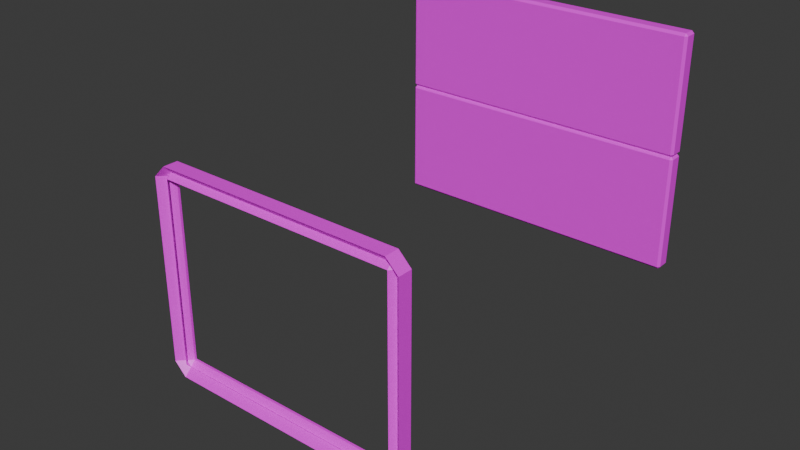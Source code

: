 # Source: door.blend  (saved by Blender 5.1.29; exported with 4.5.12 LTS)
import bpy
from mathutils import Matrix  # noqa: F401  (used for matrix-valued properties, if any)

bpy.ops.wm.read_factory_settings(use_empty=True)
scene = bpy.context.scene
scene.name = 'Scene'

# ---- collections
col_collection = bpy.data.collections.new('Collection'); scene.collection.children.link(col_collection)

# ---- images (referenced by path relative to the original .blend; pixels are not part of the script)
import os
ASSET_DIR = os.environ.get("B2B_ASSET_DIR", "")  # directory of the original .blend (textures are referenced by path, not embedded)
HERE = os.path.dirname(os.path.abspath(__file__))  # packed textures are extracted next to this script under _unpacked/

def load_image(name, relpath, width, height, colorspace="sRGB"):
    """Load a texture the original file referenced (path relative to the .blend, or extracted next to this script)."""
    p = next((c for c in (os.path.join(HERE, relpath), os.path.join(ASSET_DIR, relpath)) if relpath and os.path.exists(c)), "")
    if p:
        img = bpy.data.images.load(p, check_existing=True)
        img.name = name
    else:  # same state as the original file: an image datablock whose file is absent (Cycles renders it pink)
        img = bpy.data.images.new(name, width, height)
        img.source = "FILE"
        img.filepath = "//" + (relpath or name)
    img.colorspace_settings.name = colorspace
    return img
img_frame_base_color = load_image('frame Base Color', 'textures/frame Base Color.png', 1024, 1024, 'sRGB')
img_bottom_base_color = load_image('bottom Base Color', 'textures/bottom Base Color.png', 1024, 1024, 'sRGB')
img_top_base_color = load_image('top Base Color', 'textures/top Base Color.png', 1024, 1024, 'sRGB')

# ---- materials (node trees are filled in below, after node groups)
mat_material_003 = bpy.data.materials.new('Material.003')
mat_material_001 = bpy.data.materials.new('Material.001')
mat_material_002 = bpy.data.materials.new('Material.002')

# ---- material node trees
mat_material_003.use_nodes = True; mat_material_003.node_tree.nodes.clear()
_N = mat_material_003.node_tree.nodes; _L = mat_material_003.node_tree.links
n0 = _N.new('ShaderNodeBsdfPrincipled'); n0.name = 'Principled BSDF'; n0.location = (-200, 100)
n1 = _N.new('ShaderNodeOutputMaterial'); n1.name = 'Material Output'; n1.location = (200, 100)
n2 = _N.new('ShaderNodeTexImage'); n2.name = 'Image Texture'; n2.location = (-490, 75)
n2.image = img_frame_base_color
_L.new(n0.outputs[0], n1.inputs[0])
_L.new(n2.outputs[0], n0.inputs[0])
n1.is_active_output = True
mat_material_001.use_nodes = True; mat_material_001.node_tree.nodes.clear()
_N = mat_material_001.node_tree.nodes; _L = mat_material_001.node_tree.links
n0 = _N.new('ShaderNodeBsdfPrincipled'); n0.name = 'Principled BSDF'; n0.location = (-200, 100)
n1 = _N.new('ShaderNodeOutputMaterial'); n1.name = 'Material Output'; n1.location = (200, 100)
n2 = _N.new('ShaderNodeTexImage'); n2.name = 'Image Texture'; n2.location = (-490, 75)
n2.image = img_bottom_base_color
_L.new(n0.outputs[0], n1.inputs[0])
_L.new(n2.outputs[0], n0.inputs[0])
n1.is_active_output = True
mat_material_002.use_nodes = True; mat_material_002.node_tree.nodes.clear()
_N = mat_material_002.node_tree.nodes; _L = mat_material_002.node_tree.links
n0 = _N.new('ShaderNodeBsdfPrincipled'); n0.name = 'Principled BSDF'; n0.location = (-200, 100)
n1 = _N.new('ShaderNodeOutputMaterial'); n1.name = 'Material Output'; n1.location = (200, 100)
n2 = _N.new('ShaderNodeTexImage'); n2.name = 'Image Texture'; n2.location = (-490, 75)
n2.image = img_top_base_color
_L.new(n0.outputs[0], n1.inputs[0])
_L.new(n2.outputs[0], n0.inputs[0])
n1.is_active_output = True

# ---- world
world_world = bpy.data.worlds.new('World'); scene.world = world_world
world_world.use_nodes = True; world_world.node_tree.nodes.clear()
_N = world_world.node_tree.nodes; _L = world_world.node_tree.links
n0 = _N.new('ShaderNodeOutputWorld'); n0.name = 'World Output'; n0.location = (200, 100)
n1 = _N.new('ShaderNodeBackground'); n1.name = 'Background'; n1.location = (-200, 100)
n1.inputs[0].default_value = (0.05088, 0.05088, 0.05088, 1.0)
_L.new(n1.outputs[0], n0.inputs[0])
n0.is_active_output = True
world_world.color = (0.05088, 0.05088, 0.05088)
world_world.sun_shadow_jitter_overblur = 0.0

# ---- meshes
me_cube_002 = bpy.data.meshes.new('Cube.002')
me_cube_002.from_pydata([(-0.6662, 1.066, -1.0), (-0.6662, 0.7323, -0.6662), (-1.0, 1.066, -0.6662), (-0.6662, 0.7323, 4.344), (-0.6662, 1.066, 4.678), (-1.0, 1.066, 4.344), (-0.6662, 0.6662, -1.0), (-1.0, 0.6662, -0.6662), (-0.6662, 1.0, -0.6662), (-0.6662, 0.6662, 4.678), (-0.6662, 1.0, 4.344), (-1.0, 0.6662, 4.344), (5.845, 1.066, -1.0), (6.179, 1.066, -0.6662), (5.845, 0.7323, -0.6662), (5.845, 1.066, 4.678), (5.845, 0.7323, 4.344), (6.179, 1.066, 4.344), (5.845, 0.6662, -1.0), (5.845, 1.0, -0.6662), (6.179, 0.6662, -0.6662), (5.845, 0.6662, 4.678), (6.179, 0.6662, 4.344), (5.845, 1.0, 4.344), (-0.6662, 1.063, 4.344), (-0.6662, 1.063, -0.6662), (5.845, 1.063, -0.6662), (5.845, 1.063, 4.344)], [], [(0, 1, 2), (3, 4, 5), (6, 7, 8), (9, 10, 11), (12, 13, 14), (15, 16, 17), (18, 19, 20), (21, 22, 23), (6, 0, 2, 7), (1, 3, 5, 2), (4, 9, 11, 5), (10, 8, 7, 11), (18, 6, 8, 19), (9, 21, 23, 10), (22, 20, 19, 23), (12, 18, 20, 13), (21, 15, 17, 22), (16, 14, 13, 17), (0, 12, 14, 1), (15, 4, 3, 16), (6, 18, 12, 0), (2, 5, 11, 7), (21, 9, 4, 15), (19, 8, 25, 26), (20, 22, 17, 13), (8, 10, 24, 25), (23, 19, 26, 27), (10, 23, 27, 24)])
_uv = me_cube_002.uv_layers.new(name='UVMap')
_uv.uv.foreach_set('vector', [0.2692, 0.04649, 0.2035, 0.04649, 0.2364, 1.785e-08, 0.1377, 0.04649, 0.072, 0.04649, 0.1049, -3.359e-08, 0.2035, 0.9535, 0.1706, 1.0, 0.1377, 0.9535, -5.568e-09, 0.9535, 0.06575, 0.9535, 0.03287, 1.0, 0.2692, 0.9535, 0.2364, 1.0, 0.2035, 0.9535, 0.072, 0.9535, 0.1377, 0.9535, 0.1049, 1.0, 0.2035, 0.04649, 0.1377, 0.04649, 0.1706, 1.288e-08, 6.291e-08, 0.04649, 0.03287, 2.482e-09, 0.06575, 0.04649, 0.3249, 0.7909, 0.2692, 0.7909, 0.2692, 0.7444, 0.3249, 0.7444, 0.5701, 0.6979, 0.5701, 0.0, 0.6166, 0.0, 0.6166, 0.6979, 0.2692, 0.0, 0.3249, 0.0, 0.3249, 0.04649, 0.2692, 0.04649, 0.4271, 0.0, 0.4271, 0.6979, 0.3806, 0.6979, 0.3806, 0.0, 0.2035, 0.04649, 0.2035, 0.9535, 0.1377, 0.9535, 0.1377, 0.04649, -5.568e-09, 0.9535, 6.291e-08, 0.04649, 0.06575, 0.04649, 0.06575, 0.9535, 0.4913, 0.0, 0.4913, 0.6979, 0.4448, 0.6979, 0.4448, 0.0, 0.3806, 0.7909, 0.3249, 0.7909, 0.3249, 0.7444, 0.3806, 0.7444, 0.3249, 0.0, 0.3806, 0.0, 0.3806, 0.04649, 0.3249, 0.04649, 0.663, 0.0, 0.663, 0.6979, 0.6166, 0.6979, 0.6166, 0.0, 0.2692, 0.04649, 0.2692, 0.9535, 0.2035, 0.9535, 0.2035, 0.04649, 0.072, 0.9535, 0.072, 0.04649, 0.1377, 0.04649, 0.1377, 0.9535, 0.5701, -1.526e-09, 0.5701, 0.907, 0.5307, 0.907, 0.5307, 1.447e-09, 0.2692, 0.7444, 0.2692, 0.04649, 0.3249, 0.04649, 0.3249, 0.7444, 0.4913, 0.907, 0.4913, 2.049e-08, 0.5307, 2.346e-08, 0.5307, 0.907, 0.663, 0.907, 0.663, -8.059e-09, 0.6693, -7.587e-09, 0.6693, 0.907, 0.3249, 0.7444, 0.3249, 0.04649, 0.3806, 0.04649, 0.3806, 0.7444, 0.4271, 0.6979, 0.4271, 0.0, 0.436, 0.0, 0.436, 0.6979, 0.4448, 0.0, 0.4448, 0.6979, 0.436, 0.6979, 0.436, 0.0, 0.06575, 0.9535, 0.06575, 0.04649, 0.072, 0.04649, 0.072, 0.9535])
me_cube_002.materials.append(mat_material_003)
me_cube_002.update()
me_cube_003 = bpy.data.meshes.new('Cube.003')
me_cube_003.from_pydata([(2.743, 5.63, 3.634), (2.795, 5.63, 3.581), (3.28, 5.682, 4.118), (9.202, 5.63, 3.581), (9.254, 5.63, 3.634), (8.717, 5.682, 4.118), (2.743, 5.63, 6.034), (3.28, 5.682, 5.55), (2.795, 5.63, 6.087), (9.254, 5.63, 6.034), (9.202, 5.63, 6.087), (8.717, 5.682, 5.55), (2.743, 5.39, 6.034), (2.795, 5.39, 6.087), (2.795, 5.338, 6.034), (2.743, 5.39, 3.634), (2.795, 5.338, 3.634), (2.795, 5.39, 3.581), (9.202, 5.39, 3.581), (9.202, 5.338, 3.634), (9.254, 5.39, 3.634), (9.254, 5.39, 6.034), (9.202, 5.338, 6.034), (9.202, 5.39, 6.087), (2.795, 5.682, 3.634), (2.795, 5.682, 6.034), (9.202, 5.682, 3.634), (9.202, 5.682, 6.034), (3.804, 5.562, 4.642), (3.804, 5.562, 5.026), (8.193, 5.562, 4.642), (8.193, 5.562, 5.026), (3.28, 5.562, 4.118), (3.28, 5.562, 5.55), (8.717, 5.562, 4.118), (8.717, 5.562, 5.55), (3.804, 5.386, 4.642), (3.804, 5.386, 5.026), (8.193, 5.386, 4.642), (8.193, 5.386, 5.026)], [], [(0, 1, 24), (3, 4, 26), (6, 25, 8), (9, 10, 27), (12, 13, 14), (15, 16, 17), (18, 19, 20), (21, 22, 23), (6, 0, 24, 25), (1, 3, 26, 24), (4, 9, 27, 26), (25, 27, 10, 8), (14, 16, 15, 12), (16, 19, 18, 17), (19, 22, 21, 20), (13, 23, 22, 14), (3, 18, 20, 4), (23, 10, 9, 21), (8, 13, 12, 6), (17, 1, 0, 15), (0, 6, 12, 15), (5, 11, 35, 34), (3, 1, 17, 18), (9, 4, 20, 21), (8, 10, 23, 13), (16, 14, 22, 19), (2, 7, 25, 24), (5, 2, 24, 26), (11, 5, 26, 27), (7, 11, 27, 25), (28, 30, 38, 36), (7, 2, 32, 33), (11, 7, 33, 35), (2, 5, 34, 32), (28, 29, 33, 32), (30, 28, 32, 34), (31, 30, 34, 35), (29, 31, 35, 33), (36, 38, 39, 37), (30, 31, 39, 38), (29, 28, 36, 37), (31, 29, 37, 39)])
_uv = me_cube_003.uv_layers.new(name='UVMap')
_uv.uv.foreach_set('vector', [0.8189, 0.214, 0.8189, 0.2234, 0.8123, 0.2187, 0.6318, 0.8144, 0.6251, 0.821, 0.6251, 0.8144, 0.9107, 0.5806, 0.904, 0.5759, 0.9107, 0.5712, 0.3225, 0.821, 0.3159, 0.8144, 0.3225, 0.8144, 0.9409, 0.5806, 0.9409, 0.5712, 0.9475, 0.5759, 0.8491, 0.214, 0.8557, 0.2187, 0.8491, 0.2234, 0.3159, 0.006628, 0.3093, 0.006628, 0.3093, 2.335e-08, 0.006628, 5.004e-10, 0.006628, 0.006628, 5.962e-08, 0.006628, 0.3225, 2.435e-08, 0.6251, 4.72e-08, 0.6251, 0.006628, 0.3225, 0.006628, 0.6318, 0.006628, 0.6318, 0.8144, 0.6251, 0.8144, 0.6251, 0.006628, 0.6251, 0.821, 0.3225, 0.821, 0.3225, 0.8144, 0.6251, 0.8144, 0.3225, 0.006628, 0.3225, 0.8144, 0.3159, 0.8144, 0.3159, 0.006628, 0.006628, 0.8144, 0.3093, 0.8144, 0.3093, 0.821, 0.006628, 0.821, 0.3093, 0.8144, 0.3093, 0.006628, 0.3159, 0.006628, 0.3159, 0.8144, 0.3093, 0.006628, 0.006628, 0.006628, 0.006628, 5.004e-10, 0.3093, 2.335e-08, -1.362e-09, 0.8144, 5.962e-08, 0.006628, 0.006628, 0.006628, 0.006628, 0.8144, 0.8859, 0.8693, 0.8557, 0.8693, 0.8557, 0.8627, 0.8859, 0.8627, 0.8557, 0.5535, 0.8859, 0.5535, 0.8859, 0.5601, 0.8557, 0.5601, 0.9107, 0.5712, 0.9409, 0.5712, 0.9409, 0.5806, 0.9107, 0.5806, 0.8491, 0.2234, 0.8189, 0.2234, 0.8189, 0.214, 0.8491, 0.214, 0.8189, 0.214, 0.8189, 0.0, 0.8491, 0.0, 0.8491, 0.214, 0.9696, 0.6125, 0.9696, 0.4848, 0.9848, 0.4848, 0.9848, 0.6125, 0.8189, 0.7945, 0.8189, 0.2234, 0.8491, 0.2234, 0.8491, 0.7945, 0.8859, 0.5601, 0.8859, 0.8627, 0.8557, 0.8627, 0.8557, 0.5601, 0.9107, 0.5712, 0.9107, 0.0, 0.9409, 0.0, 0.9409, 0.5712, 0.3093, 0.8144, 0.006628, 0.8144, 0.006628, 0.006628, 0.3093, 0.006628, 0.5641, 0.06769, 0.3836, 0.06769, 0.3225, 0.006628, 0.6251, 0.006628, 0.5641, 0.7533, 0.5641, 0.06769, 0.6251, 0.006628, 0.6251, 0.8144, 0.3836, 0.7533, 0.5641, 0.7533, 0.6251, 0.8144, 0.3225, 0.8144, 0.3836, 0.06769, 0.3836, 0.7533, 0.3225, 0.8144, 0.3225, 0.006628, 0.9475, 0.8169, 0.9475, 0.4255, 0.9696, 0.4255, 0.9696, 0.8169, 0.647, 0.6856, 0.647, 0.8661, 0.6318, 0.8661, 0.6318, 0.6856, 0.9696, 0.4848, 0.9696, 1.503e-08, 0.9848, 1.503e-08, 0.9848, 0.4848, 0.9848, 0.4848, 0.9848, 0.0, 1.0, 0.0, 1.0, 0.4848, 0.7462, 0.0661, 0.6979, 0.0661, 0.6318, 1.764e-08, 0.8123, 3.126e-08, 0.7462, 0.6195, 0.7462, 0.0661, 0.8123, 3.126e-08, 0.8123, 0.6856, 0.6979, 0.6195, 0.7462, 0.6195, 0.8123, 0.6856, 0.6318, 0.6856, 0.6979, 0.0661, 0.6979, 0.6195, 0.6318, 0.6856, 0.6318, 1.764e-08, 0.904, 8.131e-09, 0.904, 0.5535, 0.8557, 0.5535, 0.8557, 4.483e-09, 0.9475, 0.4255, 0.9475, 0.3913, 0.9696, 0.3913, 0.9696, 0.4255, 0.6691, 0.6856, 0.6691, 0.734, 0.647, 0.734, 0.647, 0.6856, 0.9475, 0.3913, 0.9475, 0.0, 0.9696, 0.0, 0.9696, 0.3913])
me_cube_003.materials.append(mat_material_001)
me_cube_003.update()
me_cube_004 = bpy.data.meshes.new('Cube.004')
me_cube_004.from_pydata([(2.795, 5.63, 8.592), (2.743, 5.63, 8.539), (3.28, 5.682, 8.055), (9.202, 5.63, 8.592), (8.717, 5.682, 8.055), (9.254, 5.63, 8.539), (2.743, 5.63, 6.139), (2.795, 5.63, 6.087), (3.28, 5.682, 6.623), (9.254, 5.63, 6.139), (8.717, 5.682, 6.623), (9.202, 5.63, 6.087), (9.202, 5.39, 8.592), (9.254, 5.39, 8.539), (9.202, 5.338, 8.539), (2.795, 5.39, 8.592), (2.795, 5.338, 8.539), (2.743, 5.39, 8.539), (9.254, 5.39, 6.139), (9.202, 5.39, 6.087), (9.202, 5.338, 6.139), (2.743, 5.39, 6.139), (2.795, 5.338, 6.139), (2.795, 5.39, 6.087), (2.795, 5.682, 8.539), (9.202, 5.682, 8.539), (9.202, 5.682, 6.139), (2.795, 5.682, 6.139), (3.804, 5.562, 7.531), (8.193, 5.562, 7.531), (8.193, 5.562, 7.148), (3.804, 5.562, 7.148), (3.28, 5.562, 8.055), (8.717, 5.562, 8.055), (8.717, 5.562, 6.623), (3.28, 5.562, 6.623), (3.804, 5.386, 7.531), (8.193, 5.386, 7.531), (8.193, 5.386, 7.148), (3.804, 5.386, 7.148)], [], [(0, 1, 24), (3, 25, 5), (6, 7, 27), (9, 26, 11), (12, 13, 14), (15, 16, 17), (18, 19, 20), (21, 22, 23), (3, 0, 24, 25), (9, 5, 25, 26), (1, 6, 27, 24), (7, 11, 26, 27), (14, 16, 15, 12), (20, 14, 13, 18), (16, 22, 21, 17), (22, 20, 19, 23), (0, 15, 17, 1), (23, 7, 6, 21), (5, 13, 12, 3), (18, 9, 11, 19), (0, 3, 12, 15), (4, 2, 32, 33), (6, 1, 17, 21), (5, 9, 18, 13), (11, 7, 23, 19), (22, 16, 14, 20), (2, 4, 25, 24), (4, 10, 26, 25), (8, 2, 24, 27), (10, 8, 27, 26), (31, 30, 38, 39), (8, 10, 34, 35), (10, 4, 33, 34), (2, 8, 35, 32), (28, 29, 33, 32), (29, 30, 34, 33), (31, 28, 32, 35), (30, 31, 35, 34), (39, 38, 37, 36), (30, 29, 37, 38), (28, 31, 39, 36), (29, 28, 36, 37)])
_uv = me_cube_004.uv_layers.new(name='UVMap')
_uv.uv.foreach_set('vector', [0.6104, 0.2635, 0.608, 0.2616, 0.608, 0.2635, 0.6168, 0.4923, 0.6143, 0.4923, 0.6144, 0.4942, 0.5023, 0.2616, 0.5, 0.2635, 0.5023, 0.2635, 0.4992, 0.4942, 0.4992, 0.4923, 0.4967, 0.4923, 0.6168, 0.4923, 0.6144, 0.4942, 0.6143, 0.4923, 0.6104, 0.2635, 0.608, 0.2635, 0.608, 0.2616, 0.4992, 0.4942, 0.4967, 0.4923, 0.4992, 0.4923, 0.5023, 0.2616, 0.5023, 0.2635, 0.5, 0.2635, 0.6168, 0.4923, 0.6104, 0.2635, 0.608, 0.2635, 0.6143, 0.4923, 0.4992, 0.4942, 0.6144, 0.4942, 0.6143, 0.4923, 0.4992, 0.4923, 0.608, 0.2616, 0.5023, 0.2616, 0.5023, 0.2635, 0.608, 0.2635, 0.5, 0.2635, 0.4967, 0.4923, 0.4992, 0.4923, 0.5023, 0.2635, 0.6143, 0.4923, 0.608, 0.2635, 0.6104, 0.2635, 0.6168, 0.4923, 0.4992, 0.4923, 0.6143, 0.4923, 0.6144, 0.4942, 0.4992, 0.4942, 0.608, 0.2635, 0.5023, 0.2635, 0.5023, 0.2616, 0.608, 0.2616, 0.5023, 0.2635, 0.4992, 0.4923, 0.4967, 0.4923, 0.5, 0.2635, 0.6104, 0.2635, 0.6104, 0.2635, 0.608, 0.2616, 0.608, 0.2616, 0.5, 0.2635, 0.5, 0.2635, 0.5023, 0.2616, 0.5023, 0.2616, 0.6144, 0.4942, 0.6144, 0.4942, 0.6168, 0.4923, 0.6168, 0.4923, 0.4992, 0.4942, 0.4992, 0.4942, 0.4967, 0.4923, 0.4967, 0.4923, 0.6104, 0.2635, 0.6168, 0.4923, 0.6168, 0.4923, 0.6104, 0.2635, 0.5909, 0.475, 0.5869, 0.2808, 0.5869, 0.2808, 0.5909, 0.475, 0.5023, 0.2616, 0.608, 0.2616, 0.608, 0.2616, 0.5023, 0.2616, 0.6144, 0.4942, 0.4992, 0.4942, 0.4992, 0.4942, 0.6144, 0.4942, 0.4967, 0.4923, 0.5, 0.2635, 0.5, 0.2635, 0.4967, 0.4923, 0.5023, 0.2635, 0.608, 0.2635, 0.6143, 0.4923, 0.4992, 0.4923, 0.5869, 0.2808, 0.5909, 0.475, 0.6143, 0.4923, 0.608, 0.2635, 0.5909, 0.475, 0.5225, 0.475, 0.4992, 0.4923, 0.6143, 0.4923, 0.5236, 0.2808, 0.5869, 0.2808, 0.608, 0.2635, 0.5023, 0.2635, 0.5225, 0.475, 0.5236, 0.2808, 0.5023, 0.2635, 0.4992, 0.4923, 0.5469, 0.2995, 0.5474, 0.4563, 0.5474, 0.4563, 0.5469, 0.2995, 0.5236, 0.2808, 0.5225, 0.475, 0.5225, 0.475, 0.5236, 0.2808, 0.5225, 0.475, 0.5909, 0.475, 0.5909, 0.475, 0.5225, 0.475, 0.5869, 0.2808, 0.5236, 0.2808, 0.5236, 0.2808, 0.5869, 0.2808, 0.5639, 0.2995, 0.5656, 0.4563, 0.5909, 0.475, 0.5869, 0.2808, 0.5656, 0.4563, 0.5474, 0.4563, 0.5225, 0.475, 0.5909, 0.475, 0.5469, 0.2995, 0.5639, 0.2995, 0.5869, 0.2808, 0.5236, 0.2808, 0.5474, 0.4563, 0.5469, 0.2995, 0.5236, 0.2808, 0.5225, 0.475, 0.5469, 0.2995, 0.5474, 0.4563, 0.5656, 0.4563, 0.5639, 0.2995, 0.5474, 0.4563, 0.5656, 0.4563, 0.5656, 0.4563, 0.5474, 0.4563, 0.5639, 0.2995, 0.5469, 0.2995, 0.5469, 0.2995, 0.5639, 0.2995, 0.5656, 0.4563, 0.5639, 0.2995, 0.5639, 0.2995, 0.5656, 0.4563])
me_cube_004.materials.append(mat_material_002)
me_cube_004.update()

# ---- objects
ob_frame = bpy.data.objects.new('frame', me_cube_002)
ob_bottom = bpy.data.objects.new('bottom', me_cube_003)
ob_top = bpy.data.objects.new('top', me_cube_004)

# ---- transforms, parenting, visibility, modifiers, constraints
ob_frame.location = (-7.591, -9.083, -1.278)
ob_bottom.location = (-7.591, -9.083, -1.278)
ob_top.location = (-7.591, -9.083, -1.278)

# ---- collection membership
col_collection.objects.link(ob_frame)
col_collection.objects.link(ob_bottom)
col_collection.objects.link(ob_top)

# ---- scene / render settings (as saved in the file)
scene.frame_start = 1; scene.frame_end = 250; scene.frame_set(1)
scene.render.engine = 'BLENDER_EEVEE_NEXT'
scene.render.bake_bias = 0.0
scene.render.bake_samples = 0
scene.cycles.sampling_pattern = 'TABULATED_SOBOL'
scene.eevee.use_volume_custom_range = False
bpy.context.view_layer.update()

# ---- added for rendering (the .blend has no active camera and no usable light): camera, sun
cam_auto = bpy.data.cameras.new('AutoCamera')
cam_auto.lens = 50.0
cam_auto.sensor_width = 36.0
cam_auto.clip_end = 1000.0
ob_auto_camera = bpy.data.objects.new('AutoCamera', cam_auto)
scene.collection.objects.link(ob_auto_camera)
ob_auto_camera.location = (10.3317, -22.4628, 13.5544)
ob_auto_camera.rotation_euler = (1.09748, -7.21219e-08, 0.694738)
scene.camera = ob_auto_camera
light_auto_sun = bpy.data.lights.new('AutoSun', 'SUN')
light_auto_sun.energy = 3.0
light_auto_sun.angle = 0.0523599
ob_auto_sun = bpy.data.objects.new('AutoSun', light_auto_sun)
scene.collection.objects.link(ob_auto_sun)
ob_auto_sun.rotation_euler = (0.872665, 0.174533, 0.523599)
bpy.context.view_layer.update()
